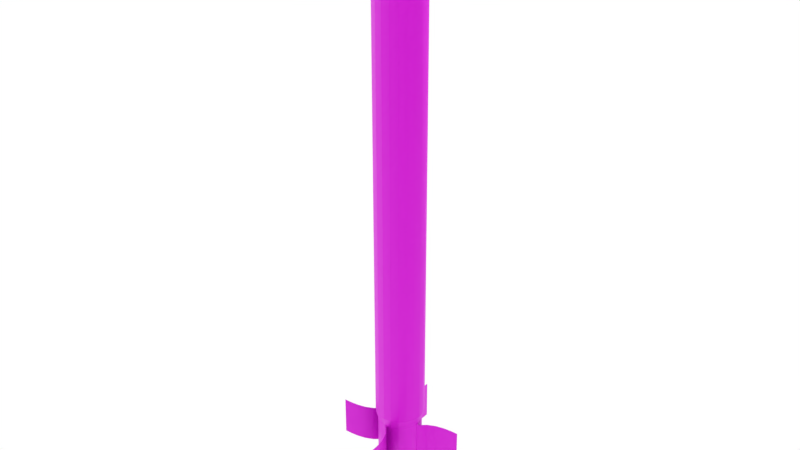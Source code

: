 # Source: MLRS_Rocket.blend  (saved by Blender 2.79.0; exported with 4.5.12 LTS)
import bpy
from mathutils import Matrix  # noqa: F401  (used for matrix-valued properties, if any)

bpy.ops.wm.read_factory_settings(use_empty=True)
scene = bpy.context.scene
scene.name = 'Scene'

# ---- collections
col_collection_1 = bpy.data.collections.new('Collection 1'); scene.collection.children.link(col_collection_1)

# ---- images (referenced by path relative to the original .blend; pixels are not part of the script)
import os
ASSET_DIR = os.environ.get("B2B_ASSET_DIR", "")  # directory of the original .blend (textures are referenced by path, not embedded)
HERE = os.path.dirname(os.path.abspath(__file__))  # packed textures are extracted next to this script under _unpacked/

def load_image(name, relpath, width, height, colorspace="sRGB"):
    """Load a texture the original file referenced (path relative to the .blend, or extracted next to this script)."""
    p = next((c for c in (os.path.join(HERE, relpath), os.path.join(ASSET_DIR, relpath)) if relpath and os.path.exists(c)), "")
    if p:
        img = bpy.data.images.load(p, check_existing=True)
        img.name = name
    else:  # same state as the original file: an image datablock whose file is absent (Cycles renders it pink)
        img = bpy.data.images.new(name, width, height)
        img.source = "FILE"
        img.filepath = "//" + (relpath or name)
    img.colorspace_settings.name = colorspace
    return img
img_mlrs_rocket_mlrs_rocket_mat_basecolor_png_001 = load_image('MLRS_Rocket_MLRS_Rocket_Mat_BaseColor.png.001', 'MLRS Rocket/Textures/MLRS_Rocket_MLRS_Rocket_Mat_BaseColor.png', 1024, 1024, 'sRGB')
img_mlrs_rocket_mlrs_rocket_mat_metallic_png_001 = load_image('MLRS_Rocket_MLRS_Rocket_Mat_Metallic.png.001', 'MLRS Rocket/Textures/MLRS_Rocket_MLRS_Rocket_Mat_Metallic.png', 1024, 1024, 'Non-Color')
img_mlrs_rocket_mlrs_rocket_mat_roughness_png_001 = load_image('MLRS_Rocket_MLRS_Rocket_Mat_Roughness.png.001', 'MLRS Rocket/Textures/MLRS_Rocket_MLRS_Rocket_Mat_Roughness.png', 1024, 1024, 'Non-Color')
img_mlrs_rocket_mlrs_rocket_mat_normal_png_001 = load_image('MLRS_Rocket_MLRS_Rocket_Mat_Normal.png.001', 'MLRS Rocket/Textures/MLRS_Rocket_MLRS_Rocket_Mat_Normal.png', 1024, 1024, 'Non-Color')

# ---- materials (node trees are filled in below, after node groups)
mat_mlrs_rocket_mat = bpy.data.materials.new('MLRS_Rocket_Mat')
mat_mlrs_rocket_mat.alpha_threshold = 0.0
mat_mlrs_rocket_mat.roughness = 0.5

# ---- material node trees
mat_mlrs_rocket_mat.use_nodes = True; mat_mlrs_rocket_mat.node_tree.nodes.clear()
_N = mat_mlrs_rocket_mat.node_tree.nodes; _L = mat_mlrs_rocket_mat.node_tree.links
n0 = _N.new('ShaderNodeOutputMaterial'); n0.name = 'Material Output'; n0.location = (390, 300)
n1 = _N.new('ShaderNodeBsdfPrincipled'); n1.name = 'Principled BSDF'; n1.location = (130, 295)
n1.width = 150
n1.subsurface_method = 'BURLEY'
n1.inputs[3].default_value = 1.45
n1.inputs[9].default_value = (1.0, 1.0, 1.0)
n2 = _N.new('ShaderNodeTexImage'); n2.name = 'Image Texture'; n2.location = (-190, 524)
n2.width = 140
n2.image = img_mlrs_rocket_mlrs_rocket_mat_basecolor_png_001
n3 = _N.new('ShaderNodeTexImage'); n3.name = 'Image Texture.001'; n3.location = (-444, 335)
n3.width = 140
n3.image = img_mlrs_rocket_mlrs_rocket_mat_metallic_png_001
n4 = _N.new('ShaderNodeTexImage'); n4.name = 'Image Texture.002'; n4.location = (-310, 72)
n4.width = 140
n4.image = img_mlrs_rocket_mlrs_rocket_mat_roughness_png_001
n5 = _N.new('ShaderNodeInvert'); n5.name = 'Invert'; n5.location = (-90, 89)
n5.inputs[0].default_value = 0.47
n6 = _N.new('ShaderNodeTexImage'); n6.name = 'Image Texture.003'; n6.location = (-332, -207)
n6.width = 140
n6.image = img_mlrs_rocket_mlrs_rocket_mat_normal_png_001
n7 = _N.new('ShaderNodeNormalMap'); n7.name = 'Normal Map'; n7.location = (-107, -179)
_L.new(n1.outputs[0], n0.inputs[0])
_L.new(n2.outputs[0], n1.inputs[0])
_L.new(n3.outputs[0], n1.inputs[1])
_L.new(n4.outputs[0], n5.inputs[1])
_L.new(n5.outputs[0], n1.inputs[2])
_L.new(n6.outputs[0], n7.inputs[1])
_L.new(n7.outputs[0], n1.inputs[5])
n0.is_active_output = True

# ---- world
world_world = bpy.data.worlds.new('World'); scene.world = world_world
world_world.color = (1.0, 1.0, 1.0)
world_world.use_sun_shadow = False
world_world.sun_shadow_jitter_overblur = 0.0
world_world.cycles.sampling_method = 'MANUAL'

# ---- meshes
me_cylinder = bpy.data.meshes.new('Cylinder')
me_cylinder.from_pydata([(-2.239e-09, 0.28, -2.35), (-2.239e-09, 0.28, 2.65), (0.08652, 0.2663, -2.35), (0.08652, 0.2663, 2.65), (0.1646, 0.2265, -2.35), (0.1646, 0.2265, 2.65), (0.2265, 0.1646, -2.35), (0.2265, 0.1646, 2.65), (0.2663, 0.08652, -2.35), (0.2663, 0.08652, 2.65), (0.28, -2.228e-09, -2.35), (0.28, -2.228e-09, 2.65), (0.2663, -0.08652, -2.35), (0.2663, -0.08652, 2.65), (0.2265, -0.1646, -2.35), (0.2265, -0.1646, 2.65), (0.1646, -0.2265, -2.35), (0.1646, -0.2265, 2.65), (0.08652, -0.2663, -2.35), (0.08652, -0.2663, 2.65), (-9.347e-08, -0.28, -2.35), (-9.347e-08, -0.28, 2.65), (-0.08652, -0.2663, -2.35), (-0.08652, -0.2663, 2.65), (-0.1646, -0.2265, -2.35), (-0.1646, -0.2265, 2.65), (-0.2265, -0.1646, -2.35), (-0.2265, -0.1646, 2.65), (-0.2663, -0.08652, -2.35), (-0.2663, -0.08652, 2.65), (-0.28, 2.804e-07, -2.35), (-0.28, 2.804e-07, 2.65), (-0.2663, 0.08653, -2.35), (-0.2663, 0.08653, 2.65), (-0.2265, 0.1646, -2.35), (-0.2265, 0.1646, 2.65), (-0.1646, 0.2265, -2.35), (-0.1646, 0.2265, 2.65), (-0.08652, 0.2663, -2.35), (-0.08652, 0.2663, 2.65), (0.05884, 0.1811, 3.05), (-6.217e-07, 0.1904, 3.05), (0.1119, 0.154, 3.05), (0.154, 0.1119, 3.05), (0.1811, 0.05884, 3.05), (0.1904, 3.162e-08, 3.05), (0.1811, -0.05884, 3.05), (0.154, -0.1119, 3.05), (0.1119, -0.154, 3.05), (0.05884, -0.1811, 3.05), (-6.838e-07, -0.1904, 3.05), (-0.05884, -0.1811, 3.05), (-0.1119, -0.154, 3.05), (-0.154, -0.1119, 3.05), (-0.1811, -0.05884, 3.05), (-0.1904, 2.238e-07, 3.05), (-0.1811, 0.05884, 3.05), (-0.154, 0.1119, 3.05), (-0.1119, 0.154, 3.05), (-0.05884, 0.1811, 3.05), (0.02353, 0.07243, 3.35), (-8.291e-07, 0.07616, 3.35), (0.04476, 0.06161, 3.35), (0.06161, 0.04477, 3.35), (0.07243, 0.02353, 3.35), (0.07616, 7.301e-08, 3.35), (0.07243, -0.02353, 3.35), (0.06161, -0.04477, 3.35), (0.04476, -0.06161, 3.35), (0.02353, -0.07243, 3.35), (-8.539e-07, -0.07616, 3.35), (-0.02354, -0.07243, 3.35), (-0.04477, -0.06161, 3.35), (-0.06162, -0.04477, 3.35), (-0.07243, -0.02353, 3.35), (-0.07616, 1.499e-07, 3.35), (-0.07243, 0.02353, 3.35), (-0.06162, 0.04477, 3.35), (-0.04477, 0.06161, 3.35), (-0.02354, 0.07243, 3.35), (-8.245e-07, 9.733e-08, 3.45), (3.933e-09, 0.252, -2.45), (0.07787, 0.2397, -2.45), (0.1481, 0.2039, -2.45), (0.2039, 0.1481, -2.45), (0.2397, 0.07787, -2.45), (0.252, 7.698e-09, -2.45), (0.2397, -0.07787, -2.45), (0.2039, -0.1481, -2.45), (0.1481, -0.2039, -2.45), (0.07787, -0.2397, -2.45), (-7.818e-08, -0.252, -2.45), (-0.07787, -0.2397, -2.45), (-0.1481, -0.2039, -2.45), (-0.2039, -0.1481, -2.45), (-0.2397, -0.07787, -2.45), (-0.252, 2.62e-07, -2.45), (-0.2397, 0.07787, -2.45), (-0.2039, 0.1481, -2.45), (-0.1481, 0.2039, -2.45), (-0.07787, 0.2397, -2.45), (-6.605e-08, 0.252, -3.35), (0.07787, 0.2397, -3.35), (0.1481, 0.2039, -3.35), (0.2039, 0.1481, -3.35), (0.2397, 0.07787, -3.35), (0.252, 7.698e-09, -3.35), (0.2397, -0.07787, -3.35), (0.2039, -0.1481, -3.35), (0.1481, -0.2039, -3.35), (0.07787, -0.2397, -3.35), (-1.482e-07, -0.252, -3.35), (-0.07787, -0.2397, -3.35), (-0.1481, -0.2039, -3.35), (-0.2039, -0.1481, -3.35), (-0.2397, -0.07787, -3.35), (-0.252, 2.62e-07, -3.35), (-0.2397, 0.07787, -3.35), (-0.2039, 0.1481, -3.35), (-0.1481, 0.2039, -3.35), (-0.07787, 0.2397, -3.35), (-7.989e-08, 0.2268, -3.45), (0.07008, 0.2157, -3.45), (0.1333, 0.1835, -3.45), (0.1835, 0.1333, -3.45), (0.2157, 0.07009, -3.45), (0.2268, 1.627e-08, -3.45), (0.2157, -0.07009, -3.45), (0.1835, -0.1333, -3.45), (0.1333, -0.1835, -3.45), (0.07008, -0.2157, -3.45), (-1.538e-07, -0.2268, -3.45), (-0.07009, -0.2157, -3.45), (-0.1333, -0.1835, -3.45), (-0.1835, -0.1333, -3.45), (-0.2157, -0.07008, -3.45), (-0.2268, 2.452e-07, -3.45), (-0.2157, 0.07009, -3.45), (-0.1835, 0.1333, -3.45), (-0.1333, 0.1835, -3.45), (-0.07008, 0.2157, -3.45), (-7.67e-08, 0.1814, -3.45), (0.05607, 0.1726, -3.45), (0.1066, 0.1468, -3.45), (0.1468, 0.1066, -3.45), (0.1726, 0.05607, -3.45), (0.1814, 3.266e-08, -3.45), (0.1726, -0.05607, -3.45), (0.1468, -0.1066, -3.45), (0.1066, -0.1468, -3.45), (0.05607, -0.1726, -3.45), (-1.358e-07, -0.1814, -3.45), (-0.05607, -0.1726, -3.45), (-0.1066, -0.1468, -3.45), (-0.1468, -0.1066, -3.45), (-0.1726, -0.05607, -3.45), (-0.1814, 2.158e-07, -3.45), (-0.1726, 0.05607, -3.45), (-0.1468, 0.1066, -3.45), (-0.1066, 0.1468, -3.45), (-0.05607, 0.1726, -3.45), (-9.767e-07, 0.1814, -2.45), (0.05607, 0.1726, -2.45), (0.1066, 0.1468, -2.45), (0.1468, 0.1066, -2.45), (0.1726, 0.05607, -2.45), (0.1814, 3.266e-08, -2.45), (0.1726, -0.05607, -2.45), (0.1468, -0.1066, -2.45), (0.1066, -0.1468, -2.45), (0.05607, -0.1726, -2.45), (-1.036e-06, -0.1814, -2.45), (-0.05607, -0.1726, -2.45), (-0.1066, -0.1468, -2.45), (-0.1468, -0.1066, -2.45), (-0.1726, -0.05607, -2.45), (-0.1814, 2.158e-07, -2.45), (-0.1726, 0.05607, -2.45), (-0.1468, 0.1066, -2.45), (-0.1066, 0.1468, -2.45), (-0.05607, 0.1726, -2.45), (-0.7014, -0.158, -2.474), (-0.7014, -0.158, -2.924), (-0.2534, 0.002, -2.474), (-0.2534, 0.002, -2.924), (-0.2534, -0.002, -2.474), (-0.7014, -0.162, -2.474), (-0.7014, -0.162, -2.924), (-0.2534, -0.002, -2.924), (-0.343, -0.07603, -2.474), (-0.4326, -0.1189, -2.474), (-0.5222, -0.142, -2.474), (-0.6118, -0.1541, -2.474), (-0.6118, -0.1541, -2.924), (-0.5222, -0.142, -2.924), (-0.4326, -0.1189, -2.924), (-0.343, -0.07603, -2.924), (-0.343, -0.08003, -2.474), (-0.4326, -0.1229, -2.474), (-0.5222, -0.146, -2.474), (-0.6118, -0.1581, -2.474), (-0.6118, -0.1581, -2.924), (-0.5222, -0.146, -2.924), (-0.4326, -0.1229, -2.924), (-0.343, -0.08003, -2.924), (-0.2534, 0.0088, -2.946), (-0.2534, 0.0088, -2.451), (-0.2534, -0.0088, -2.946), (-0.2534, -0.0088, -2.451), (-0.2454, 0.0088, -2.946), (-0.2454, 0.0088, -2.451), (-0.2454, -0.0088, -2.946), (-0.2454, -0.0088, -2.451), (0.7014, 0.158, -2.474), (0.7014, 0.158, -2.924), (0.2534, -0.002, -2.474), (0.2534, -0.002, -2.924), (0.2534, 0.002, -2.474), (0.7014, 0.162, -2.474), (0.7014, 0.162, -2.924), (0.2534, 0.002, -2.924), (0.343, 0.07603, -2.474), (0.4326, 0.1189, -2.474), (0.5222, 0.142, -2.474), (0.6118, 0.1541, -2.474), (0.6118, 0.1541, -2.924), (0.5222, 0.142, -2.924), (0.4326, 0.1189, -2.924), (0.343, 0.07603, -2.924), (0.343, 0.08003, -2.474), (0.4326, 0.1229, -2.474), (0.5222, 0.146, -2.474), (0.6118, 0.1581, -2.474), (0.6118, 0.1581, -2.924), (0.5222, 0.146, -2.924), (0.4326, 0.1229, -2.924), (0.343, 0.08003, -2.924), (0.2534, -0.0088, -2.946), (0.2534, -0.0088, -2.451), (0.2534, 0.0088, -2.946), (0.2534, 0.0088, -2.451), (0.2454, -0.0088, -2.946), (0.2454, -0.0088, -2.451), (0.2454, 0.0088, -2.946), (0.2454, 0.0088, -2.451), (-0.158, 0.7014, -2.474), (-0.158, 0.7014, -2.924), (0.002, 0.2534, -2.474), (0.002, 0.2534, -2.924), (-0.002, 0.2534, -2.474), (-0.162, 0.7014, -2.474), (-0.162, 0.7014, -2.924), (-0.002, 0.2534, -2.924), (-0.07603, 0.343, -2.474), (-0.1189, 0.4326, -2.474), (-0.142, 0.5222, -2.474), (-0.1541, 0.6118, -2.474), (-0.1541, 0.6118, -2.924), (-0.142, 0.5222, -2.924), (-0.1189, 0.4326, -2.924), (-0.07603, 0.343, -2.924), (-0.08003, 0.343, -2.474), (-0.1229, 0.4326, -2.474), (-0.146, 0.5222, -2.474), (-0.1581, 0.6118, -2.474), (-0.1581, 0.6118, -2.924), (-0.146, 0.5222, -2.924), (-0.1229, 0.4326, -2.924), (-0.08003, 0.343, -2.924), (0.0088, 0.2534, -2.946), (0.0088, 0.2534, -2.451), (-0.008801, 0.2534, -2.946), (-0.0088, 0.2534, -2.451), (0.0088, 0.2454, -2.946), (0.0088, 0.2454, -2.451), (-0.008801, 0.2454, -2.946), (-0.0088, 0.2454, -2.451), (0.158, -0.7014, -2.474), (0.158, -0.7014, -2.924), (-0.002, -0.2534, -2.474), (-0.002, -0.2534, -2.924), (0.002, -0.2534, -2.474), (0.162, -0.7014, -2.474), (0.162, -0.7014, -2.924), (0.002, -0.2534, -2.924), (0.07603, -0.343, -2.474), (0.1189, -0.4326, -2.474), (0.142, -0.5222, -2.474), (0.1541, -0.6118, -2.474), (0.1541, -0.6118, -2.924), (0.142, -0.5222, -2.924), (0.1189, -0.4326, -2.924), (0.07603, -0.343, -2.924), (0.08003, -0.343, -2.474), (0.1229, -0.4326, -2.474), (0.146, -0.5222, -2.474), (0.1581, -0.6118, -2.474), (0.1581, -0.6118, -2.924), (0.146, -0.5222, -2.924), (0.1229, -0.4326, -2.924), (0.08003, -0.343, -2.924), (-0.0088, -0.2534, -2.946), (-0.0088, -0.2534, -2.451), (0.0088, -0.2534, -2.946), (0.0088, -0.2534, -2.451), (-0.0088, -0.2454, -2.946), (-0.0088, -0.2454, -2.451), (0.0088, -0.2454, -2.946), (0.0088, -0.2454, -2.451)], [], [(0, 1, 3, 2), (2, 3, 5, 4), (4, 5, 7, 6), (6, 7, 9, 8), (8, 9, 11, 10), (10, 11, 13, 12), (12, 13, 15, 14), (14, 15, 17, 16), (16, 17, 19, 18), (18, 19, 21, 20), (20, 21, 23, 22), (22, 23, 25, 24), (24, 25, 27, 26), (26, 27, 29, 28), (28, 29, 31, 30), (30, 31, 33, 32), (32, 33, 35, 34), (34, 35, 37, 36), (25, 23, 51, 52), (36, 37, 39, 38), (38, 39, 1, 0), (8, 10, 86, 85), (53, 52, 72, 73), (35, 33, 56, 57), (11, 9, 44, 45), (21, 19, 49, 50), (31, 29, 54, 55), (1, 39, 59, 41), (7, 5, 42, 43), (17, 15, 47, 48), (3, 1, 41, 40), (27, 25, 52, 53), (37, 35, 57, 58), (13, 11, 45, 46), (23, 21, 50, 51), (33, 31, 55, 56), (9, 7, 43, 44), (19, 17, 48, 49), (29, 27, 53, 54), (39, 37, 58, 59), (5, 3, 40, 42), (15, 13, 46, 47), (70, 69, 80), (46, 45, 65, 66), (54, 53, 73, 74), (47, 46, 66, 67), (55, 54, 74, 75), (48, 47, 67, 68), (40, 41, 61, 60), (56, 55, 75, 76), (49, 48, 68, 69), (42, 40, 60, 62), (57, 56, 76, 77), (50, 49, 69, 70), (43, 42, 62, 63), (58, 57, 77, 78), (51, 50, 70, 71), (44, 43, 63, 64), (59, 58, 78, 79), (52, 51, 71, 72), (45, 44, 64, 65), (41, 59, 79, 61), (63, 62, 80), (78, 77, 80), (71, 70, 80), (64, 63, 80), (79, 78, 80), (72, 71, 80), (65, 64, 80), (61, 79, 80), (73, 72, 80), (66, 65, 80), (74, 73, 80), (67, 66, 80), (75, 74, 80), (68, 67, 80), (60, 61, 80), (76, 75, 80), (69, 68, 80), (62, 60, 80), (77, 76, 80), (82, 83, 103, 102), (18, 20, 91, 90), (28, 30, 96, 95), (38, 0, 81, 100), (4, 6, 84, 83), (14, 16, 89, 88), (24, 26, 94, 93), (0, 2, 82, 81), (34, 36, 99, 98), (10, 12, 87, 86), (20, 22, 92, 91), (30, 32, 97, 96), (6, 8, 85, 84), (16, 18, 90, 89), (26, 28, 95, 94), (36, 38, 100, 99), (2, 4, 83, 82), (12, 14, 88, 87), (22, 24, 93, 92), (32, 34, 98, 97), (114, 115, 135, 134), (97, 98, 118, 117), (90, 91, 111, 110), (83, 84, 104, 103), (98, 99, 119, 118), (91, 92, 112, 111), (84, 85, 105, 104), (99, 100, 120, 119), (92, 93, 113, 112), (85, 86, 106, 105), (100, 81, 101, 120), (93, 94, 114, 113), (86, 87, 107, 106), (94, 95, 115, 114), (87, 88, 108, 107), (95, 96, 116, 115), (88, 89, 109, 108), (81, 82, 102, 101), (96, 97, 117, 116), (89, 90, 110, 109), (138, 139, 159, 158), (107, 108, 128, 127), (115, 116, 136, 135), (108, 109, 129, 128), (101, 102, 122, 121), (116, 117, 137, 136), (109, 110, 130, 129), (102, 103, 123, 122), (117, 118, 138, 137), (110, 111, 131, 130), (103, 104, 124, 123), (118, 119, 139, 138), (111, 112, 132, 131), (104, 105, 125, 124), (119, 120, 140, 139), (112, 113, 133, 132), (105, 106, 126, 125), (120, 101, 121, 140), (113, 114, 134, 133), (106, 107, 127, 126), (155, 156, 176, 175), (131, 132, 152, 151), (124, 125, 145, 144), (139, 140, 160, 159), (132, 133, 153, 152), (125, 126, 146, 145), (140, 121, 141, 160), (133, 134, 154, 153), (126, 127, 147, 146), (134, 135, 155, 154), (127, 128, 148, 147), (135, 136, 156, 155), (128, 129, 149, 148), (121, 122, 142, 141), (136, 137, 157, 156), (129, 130, 150, 149), (122, 123, 143, 142), (137, 138, 158, 157), (130, 131, 151, 150), (123, 124, 144, 143), (161, 162, 163, 164, 165, 166, 167, 168, 169, 170, 171, 172, 173, 174, 175, 176, 177, 178, 179, 180), (148, 149, 169, 168), (141, 142, 162, 161), (156, 157, 177, 176), (149, 150, 170, 169), (142, 143, 163, 162), (157, 158, 178, 177), (150, 151, 171, 170), (143, 144, 164, 163), (158, 159, 179, 178), (151, 152, 172, 171), (144, 145, 165, 164), (159, 160, 180, 179), (152, 153, 173, 172), (145, 146, 166, 165), (160, 141, 161, 180), (153, 154, 174, 173), (146, 147, 167, 166), (154, 155, 175, 174), (147, 148, 168, 167), (189, 183, 184, 196), (197, 204, 188, 185), (196, 184, 188, 204), (192, 181, 186, 200), (188, 184, 205, 207), (181, 182, 187, 186), (183, 189, 197, 185), (189, 190, 198, 197), (190, 191, 199, 198), (191, 192, 200, 199), (182, 193, 201, 187), (193, 194, 202, 201), (194, 195, 203, 202), (195, 196, 204, 203), (186, 187, 201, 200), (200, 201, 202, 199), (199, 202, 203, 198), (198, 203, 204, 197), (181, 192, 193, 182), (192, 191, 194, 193), (191, 190, 195, 194), (190, 189, 196, 195), (207, 205, 209, 211), (183, 185, 208, 206), (185, 188, 207, 208), (184, 183, 206, 205), (209, 210, 212, 211), (205, 206, 210, 209), (206, 208, 212, 210), (208, 207, 211, 212), (221, 215, 216, 228), (229, 236, 220, 217), (228, 216, 220, 236), (224, 213, 218, 232), (220, 216, 237, 239), (213, 214, 219, 218), (215, 221, 229, 217), (221, 222, 230, 229), (222, 223, 231, 230), (223, 224, 232, 231), (214, 225, 233, 219), (225, 226, 234, 233), (226, 227, 235, 234), (227, 228, 236, 235), (218, 219, 233, 232), (232, 233, 234, 231), (231, 234, 235, 230), (230, 235, 236, 229), (213, 224, 225, 214), (224, 223, 226, 225), (223, 222, 227, 226), (222, 221, 228, 227), (239, 237, 241, 243), (215, 217, 240, 238), (217, 220, 239, 240), (216, 215, 238, 237), (241, 242, 244, 243), (237, 238, 242, 241), (238, 240, 244, 242), (240, 239, 243, 244), (253, 247, 248, 260), (261, 268, 252, 249), (260, 248, 252, 268), (256, 245, 250, 264), (252, 248, 269, 271), (245, 246, 251, 250), (247, 253, 261, 249), (253, 254, 262, 261), (254, 255, 263, 262), (255, 256, 264, 263), (246, 257, 265, 251), (257, 258, 266, 265), (258, 259, 267, 266), (259, 260, 268, 267), (250, 251, 265, 264), (264, 265, 266, 263), (263, 266, 267, 262), (262, 267, 268, 261), (245, 256, 257, 246), (256, 255, 258, 257), (255, 254, 259, 258), (254, 253, 260, 259), (271, 269, 273, 275), (247, 249, 272, 270), (249, 252, 271, 272), (248, 247, 270, 269), (273, 274, 276, 275), (269, 270, 274, 273), (270, 272, 276, 274), (272, 271, 275, 276), (285, 279, 280, 292), (293, 300, 284, 281), (292, 280, 284, 300), (288, 277, 282, 296), (284, 280, 301, 303), (277, 278, 283, 282), (279, 285, 293, 281), (285, 286, 294, 293), (286, 287, 295, 294), (287, 288, 296, 295), (278, 289, 297, 283), (289, 290, 298, 297), (290, 291, 299, 298), (291, 292, 300, 299), (282, 283, 297, 296), (296, 297, 298, 295), (295, 298, 299, 294), (294, 299, 300, 293), (277, 288, 289, 278), (288, 287, 290, 289), (287, 286, 291, 290), (286, 285, 292, 291), (303, 301, 305, 307), (279, 281, 304, 302), (281, 284, 303, 304), (280, 279, 302, 301), (305, 306, 308, 307), (301, 302, 306, 305), (302, 304, 308, 306), (304, 303, 307, 308)])
me_cylinder.polygons.foreach_set('use_smooth', [True] * 301)
_k = set([(0, 2), (0, 38), (1, 3), (1, 39), (2, 4), (3, 5), (4, 6), (5, 7), (6, 8), (7, 9), (8, 10), (9, 11), (10, 12), (11, 13), (12, 14), (13, 15), (14, 16), (15, 17), (16, 18), (17, 19), (18, 20), (19, 21), (20, 22), (21, 23), (22, 24), (23, 25), (24, 26), (25, 27), (26, 28), (27, 29), (28, 30), (29, 31), (30, 32), (31, 33), (32, 34), (33, 35), (34, 36), (35, 37), (36, 38), (37, 39), (81, 82), (81, 100), (82, 83), (83, 84), (84, 85), (85, 86), (86, 87), (87, 88), (88, 89), (89, 90), (90, 91), (91, 92), (92, 93), (93, 94), (94, 95), (95, 96), (96, 97), (97, 98), (98, 99), (99, 100), (101, 102), (101, 120), (102, 103), (103, 104), (104, 105), (105, 106), (106, 107), (107, 108), (108, 109), (109, 110), (110, 111), (111, 112), (112, 113), (113, 114), (114, 115), (115, 116), (116, 117), (117, 118), (118, 119), (119, 120), (121, 122), (121, 140), (122, 123), (123, 124), (124, 125), (125, 126), (126, 127), (127, 128), (128, 129), (129, 130), (130, 131), (131, 132), (132, 133), (133, 134), (134, 135), (135, 136), (136, 137), (137, 138), (138, 139), (139, 140)])
me_cylinder.attributes.new('sharp_edge', 'BOOLEAN', 'EDGE').data.foreach_set('value', [ (min(e.vertices), max(e.vertices)) in _k for e in me_cylinder.edges])
_uv = me_cylinder.uv_layers.new(name='UVMap')
_uv.uv.foreach_set('vector', [0.8218, 0.1266, 0.1199, 0.1262, 0.1198, 0.1156, 0.8218, 0.114, 0.8218, 0.114, 0.1198, 0.1156, 0.1193, 0.1051, 0.8218, 0.1014, 0.8218, 0.1014, 0.1193, 0.1051, 0.1184, 0.09441, 0.8218, 0.08885, 0.8218, 0.08885, 0.1184, 0.09441, 0.1172, 0.08364, 0.8218, 0.07625, 0.8218, 0.07625, 0.1172, 0.08364, 0.1157, 0.0727, 0.8217, 0.06364, 0.8217, 0.06364, 0.1157, 0.0727, 0.1138, 0.06155, 0.8217, 0.05103, 0.8217, 0.05103, 0.1138, 0.06155, 0.1116, 0.05012, 0.8216, 0.03838, 0.8216, 0.03838, 0.1116, 0.05012, 0.109, 0.03836, 0.8216, 0.0257, 0.8216, 0.0257, 0.109, 0.03836, 0.106, 0.02618, 0.8216, 0.01295, 0.8216, 0.01295, 0.106, 0.02618, 0.1026, 0.01349, 0.8216, 5.031e-05, 0.8214, 0.2532, 0.1025, 0.2387, 0.1059, 0.2261, 0.8214, 0.2403, 0.8214, 0.2403, 0.1059, 0.2261, 0.1089, 0.2139, 0.8214, 0.2275, 0.8214, 0.2275, 0.1089, 0.2139, 0.1115, 0.2022, 0.8215, 0.2148, 0.8215, 0.2148, 0.1115, 0.2022, 0.1138, 0.1907, 0.8216, 0.2022, 0.8216, 0.2022, 0.1138, 0.1907, 0.1157, 0.1796, 0.8216, 0.1896, 0.8216, 0.1896, 0.1157, 0.1796, 0.1172, 0.1687, 0.8217, 0.177, 0.8217, 0.177, 0.1172, 0.1687, 0.1184, 0.1579, 0.8217, 0.1644, 0.8217, 0.1644, 0.1184, 0.1579, 0.1192, 0.1473, 0.8218, 0.1518, 0.1089, 0.2139, 0.1059, 0.2261, 0.04631, 0.1979, 0.05169, 0.1898, 0.8218, 0.1518, 0.1192, 0.1473, 0.1198, 0.1367, 0.8218, 0.1392, 0.8218, 0.1392, 0.1198, 0.1367, 0.1199, 0.1262, 0.8218, 0.1266, 0.8218, 0.07625, 0.8217, 0.06364, 0.8374, 0.06357, 0.8374, 0.07618, 0.05623, 0.1818, 0.05169, 0.1898, 0.009648, 0.1533, 0.01323, 0.1507, 0.1184, 0.1579, 0.1172, 0.1687, 0.0656, 0.1578, 0.06749, 0.1499, 0.1157, 0.0727, 0.1172, 0.08364, 0.06582, 0.09451, 0.0634, 0.08652, 0.1026, 0.01349, 0.106, 0.02618, 0.0468, 0.05412, 0.04049, 0.04592, 0.1157, 0.1796, 0.1138, 0.1907, 0.06002, 0.1737, 0.06312, 0.1657, 0.1199, 0.1262, 0.1198, 0.1367, 0.06963, 0.1341, 0.06992, 0.1262, 0.1184, 0.09441, 0.1193, 0.1051, 0.06894, 0.1104, 0.06766, 0.1025, 0.109, 0.03836, 0.1116, 0.05012, 0.05662, 0.07041, 0.05213, 0.06229, 0.1198, 0.1156, 0.1199, 0.1262, 0.06992, 0.1262, 0.06969, 0.1183, 0.1115, 0.2022, 0.1089, 0.2139, 0.05169, 0.1898, 0.05623, 0.1818, 0.1192, 0.1473, 0.1184, 0.1579, 0.06749, 0.1499, 0.06883, 0.142, 0.1138, 0.06155, 0.1157, 0.0727, 0.0634, 0.08652, 0.06035, 0.07849, 0.1059, 0.2261, 0.1025, 0.2387, 0.03998, 0.2059, 0.04631, 0.1979, 0.1172, 0.1687, 0.1157, 0.1796, 0.06312, 0.1657, 0.0656, 0.1578, 0.1172, 0.08364, 0.1184, 0.09441, 0.06766, 0.1025, 0.06582, 0.09451, 0.106, 0.02618, 0.109, 0.03836, 0.05213, 0.06229, 0.0468, 0.05412, 0.1138, 0.1907, 0.1115, 0.2022, 0.05623, 0.1818, 0.06002, 0.1737, 0.1198, 0.1367, 0.1192, 0.1473, 0.06883, 0.142, 0.06963, 0.1341, 0.1193, 0.1051, 0.1198, 0.1156, 0.06969, 0.1183, 0.06894, 0.1104, 0.1116, 0.05012, 0.1138, 0.06155, 0.06035, 0.07849, 0.05662, 0.07041, 0.001668, 0.09387, 0.006246, 0.0958, 5.031e-05, 0.1258, 0.06035, 0.07849, 0.0634, 0.08652, 0.01944, 0.1074, 0.0169, 0.1041, 0.06002, 0.1737, 0.05623, 0.1818, 0.01323, 0.1507, 0.01632, 0.1477, 0.05662, 0.07041, 0.06035, 0.07849, 0.0169, 0.1041, 0.01386, 0.101, 0.06312, 0.1657, 0.06002, 0.1737, 0.01632, 0.1477, 0.01893, 0.1445, 0.05213, 0.06229, 0.05662, 0.07041, 0.01386, 0.101, 0.01031, 0.09819, 0.06969, 0.1183, 0.06992, 0.1262, 0.02496, 0.1261, 0.02479, 0.1222, 0.0656, 0.1578, 0.06312, 0.1657, 0.01893, 0.1445, 0.02106, 0.1411, 0.0468, 0.05412, 0.05213, 0.06229, 0.01031, 0.09819, 0.006246, 0.0958, 0.06894, 0.1104, 0.06969, 0.1183, 0.02479, 0.1222, 0.02416, 0.1184, 0.06749, 0.1499, 0.0656, 0.1578, 0.02106, 0.1411, 0.02273, 0.1375, 0.04049, 0.04592, 0.0468, 0.05412, 0.006246, 0.0958, 0.001668, 0.09387, 0.06766, 0.1025, 0.06894, 0.1104, 0.02416, 0.1184, 0.02306, 0.1146, 0.06883, 0.142, 0.06749, 0.1499, 0.02273, 0.1375, 0.02393, 0.1338, 0.04631, 0.1979, 0.03998, 0.2059, 0.001046, 0.1573, 0.005586, 0.1556, 0.06582, 0.09451, 0.06766, 0.1025, 0.02306, 0.1146, 0.02149, 0.1109, 0.06963, 0.1341, 0.06883, 0.142, 0.02393, 0.1338, 0.02467, 0.1299, 0.05169, 0.1898, 0.04631, 0.1979, 0.005586, 0.1556, 0.009648, 0.1533, 0.0634, 0.08652, 0.06582, 0.09451, 0.02149, 0.1109, 0.01944, 0.1074, 0.06992, 0.1262, 0.06963, 0.1341, 0.02467, 0.1299, 0.02496, 0.1261, 0.02306, 0.1146, 0.02416, 0.1184, 5.031e-05, 0.1258, 0.02393, 0.1338, 0.02273, 0.1375, 5.031e-05, 0.1258, 0.005586, 0.1556, 0.001046, 0.1573, 5.031e-05, 0.1258, 0.02149, 0.1109, 0.02306, 0.1146, 5.031e-05, 0.1258, 0.02467, 0.1299, 0.02393, 0.1338, 5.031e-05, 0.1258, 0.009648, 0.1533, 0.005586, 0.1556, 5.031e-05, 0.1258, 0.01944, 0.1074, 0.02149, 0.1109, 5.031e-05, 0.1258, 0.02496, 0.1261, 0.02467, 0.1299, 5.031e-05, 0.1258, 0.01323, 0.1507, 0.009648, 0.1533, 5.031e-05, 0.1258, 0.0169, 0.1041, 0.01944, 0.1074, 5.031e-05, 0.1258, 0.01632, 0.1477, 0.01323, 0.1507, 5.031e-05, 0.1258, 0.01386, 0.101, 0.0169, 0.1041, 5.031e-05, 0.1258, 0.01893, 0.1445, 0.01632, 0.1477, 5.031e-05, 0.1258, 0.01031, 0.09819, 0.01386, 0.101, 5.031e-05, 0.1258, 0.02479, 0.1222, 0.02496, 0.1261, 5.031e-05, 0.1258, 0.02106, 0.1411, 0.01893, 0.1445, 5.031e-05, 0.1258, 0.006246, 0.0958, 0.01031, 0.09819, 5.031e-05, 0.1258, 0.02416, 0.1184, 0.02479, 0.1222, 5.031e-05, 0.1258, 0.02273, 0.1375, 0.02106, 0.1411, 5.031e-05, 0.1258, 0.8375, 0.114, 0.8375, 0.1014, 0.9822, 0.1014, 0.9823, 0.114, 0.8216, 0.01295, 0.8216, 5.031e-05, 0.8375, 0.000767, 0.8374, 0.01322, 0.8216, 0.2022, 0.8216, 0.1896, 0.8373, 0.1896, 0.8373, 0.2022, 0.8218, 0.1392, 0.8218, 0.1266, 0.8375, 0.1266, 0.8375, 0.1392, 0.8218, 0.1014, 0.8218, 0.08885, 0.8375, 0.08878, 0.8375, 0.1014, 0.8216, 0.03838, 0.8216, 0.0257, 0.8373, 0.02577, 0.8374, 0.03836, 0.8214, 0.2275, 0.8215, 0.2148, 0.8372, 0.2148, 0.8372, 0.2274, 0.8218, 0.1266, 0.8218, 0.114, 0.8375, 0.114, 0.8375, 0.1266, 0.8217, 0.1644, 0.8218, 0.1518, 0.8374, 0.1518, 0.8374, 0.1644, 0.8217, 0.06364, 0.8217, 0.05103, 0.8374, 0.05097, 0.8374, 0.06357, 0.8214, 0.2532, 0.8214, 0.2403, 0.8372, 0.24, 0.8373, 0.2524, 0.8216, 0.1896, 0.8217, 0.177, 0.8374, 0.177, 0.8373, 0.1896, 0.8218, 0.08885, 0.8218, 0.07625, 0.8374, 0.07618, 0.8375, 0.08878, 0.8216, 0.0257, 0.8216, 0.01295, 0.8374, 0.01322, 0.8373, 0.02577, 0.8215, 0.2148, 0.8216, 0.2022, 0.8373, 0.2022, 0.8372, 0.2148, 0.8218, 0.1518, 0.8218, 0.1392, 0.8375, 0.1392, 0.8374, 0.1518, 0.8218, 0.114, 0.8218, 0.1014, 0.8375, 0.1014, 0.8375, 0.114, 0.8217, 0.05103, 0.8216, 0.03838, 0.8374, 0.03836, 0.8374, 0.05097, 0.8214, 0.2403, 0.8214, 0.2275, 0.8372, 0.2274, 0.8372, 0.24, 0.8217, 0.177, 0.8217, 0.1644, 0.8374, 0.1644, 0.8374, 0.177, 0.9818, 0.2147, 0.9818, 0.2022, 0.9989, 0.2022, 0.9988, 0.2146, 0.8374, 0.177, 0.8374, 0.1644, 0.982, 0.1646, 0.9819, 0.1772, 0.8374, 0.01322, 0.8375, 0.000767, 0.9827, 0.0007888, 0.9823, 0.01357, 0.8375, 0.1014, 0.8375, 0.08878, 0.9821, 0.0888, 0.9822, 0.1014, 0.8374, 0.1644, 0.8374, 0.1518, 0.9822, 0.152, 0.982, 0.1646, 0.8373, 0.2524, 0.8372, 0.24, 0.9821, 0.2398, 0.9825, 0.2526, 0.8375, 0.08878, 0.8374, 0.07618, 0.982, 0.07623, 0.9821, 0.0888, 0.8374, 0.1518, 0.8375, 0.1392, 0.9823, 0.1394, 0.9822, 0.152, 0.8372, 0.24, 0.8372, 0.2274, 0.9819, 0.2272, 0.9821, 0.2398, 0.8374, 0.07618, 0.8374, 0.06357, 0.9819, 0.06369, 0.982, 0.07623, 0.8375, 0.1392, 0.8375, 0.1266, 0.9823, 0.1267, 0.9823, 0.1394, 0.8372, 0.2274, 0.8372, 0.2148, 0.9818, 0.2147, 0.9819, 0.2272, 0.8374, 0.06357, 0.8374, 0.05097, 0.9819, 0.05118, 0.9819, 0.06369, 0.8372, 0.2148, 0.8373, 0.2022, 0.9818, 0.2022, 0.9818, 0.2147, 0.8374, 0.05097, 0.8374, 0.03836, 0.9819, 0.03867, 0.9819, 0.05118, 0.8373, 0.2022, 0.8373, 0.1896, 0.9818, 0.1897, 0.9818, 0.2022, 0.8374, 0.03836, 0.8373, 0.02577, 0.982, 0.02615, 0.9819, 0.03867, 0.8375, 0.1266, 0.8375, 0.114, 0.9823, 0.114, 0.9823, 0.1267, 0.8373, 0.1896, 0.8374, 0.177, 0.9819, 0.1772, 0.9818, 0.1897, 0.8373, 0.02577, 0.8374, 0.01322, 0.9823, 0.01357, 0.982, 0.02615, 0.2565, 0.395, 0.2712, 0.3499, 0.2983, 0.3636, 0.2865, 0.3998, 0.9819, 0.05118, 0.9819, 0.03867, 0.9989, 0.03875, 0.999, 0.05111, 0.9818, 0.2022, 0.9818, 0.1897, 0.999, 0.1898, 0.9989, 0.2022, 0.9819, 0.03867, 0.982, 0.02615, 0.9989, 0.0265, 0.9989, 0.03875, 0.9823, 0.1267, 0.9823, 0.114, 0.9998, 0.1139, 0.9999, 0.1267, 0.9818, 0.1897, 0.9819, 0.1772, 0.9991, 0.1773, 0.999, 0.1898, 0.982, 0.02615, 0.9823, 0.01357, 0.9992, 0.01441, 0.9989, 0.0265, 0.9823, 0.114, 0.9822, 0.1014, 0.9996, 0.1012, 0.9998, 0.1139, 0.9819, 0.1772, 0.982, 0.1646, 0.9993, 0.1648, 0.9991, 0.1773, 0.9823, 0.01357, 0.9827, 0.0007888, 0.9999, 0.002511, 0.9992, 0.01441, 0.9822, 0.1014, 0.9821, 0.0888, 0.9994, 0.08858, 0.9996, 0.1012, 0.982, 0.1646, 0.9822, 0.152, 0.9995, 0.1522, 0.9993, 0.1648, 0.9825, 0.2526, 0.9821, 0.2398, 0.9991, 0.239, 0.9998, 0.2509, 0.9821, 0.0888, 0.982, 0.07623, 0.9992, 0.07604, 0.9994, 0.08858, 0.9822, 0.152, 0.9823, 0.1394, 0.9997, 0.1395, 0.9995, 0.1522, 0.9821, 0.2398, 0.9819, 0.2272, 0.9988, 0.2269, 0.9991, 0.239, 0.982, 0.07623, 0.9819, 0.06369, 0.9991, 0.06355, 0.9992, 0.07604, 0.9823, 0.1394, 0.9823, 0.1267, 0.9999, 0.1267, 0.9997, 0.1395, 0.9819, 0.2272, 0.9818, 0.2147, 0.9988, 0.2146, 0.9988, 0.2269, 0.9819, 0.06369, 0.9819, 0.05118, 0.999, 0.05111, 0.9991, 0.06355, 0.06823, 0.2946, 0.07769, 0.2946, 0.07769, 0.4612, 0.06823, 0.4612, 0.4754, 0.5541, 0.4302, 0.5688, 0.4255, 0.5388, 0.4616, 0.527, 0.4754, 0.2835, 0.5139, 0.3114, 0.4924, 0.3329, 0.4616, 0.3106, 0.2712, 0.3499, 0.2991, 0.3114, 0.3206, 0.3329, 0.2983, 0.3636, 0.4302, 0.5688, 0.3827, 0.5688, 0.3875, 0.5388, 0.4255, 0.5388, 0.5139, 0.3114, 0.5418, 0.3499, 0.5147, 0.3636, 0.4924, 0.3329, 0.2991, 0.3114, 0.3376, 0.2835, 0.3513, 0.3106, 0.3206, 0.3329, 0.3827, 0.5688, 0.3376, 0.5541, 0.3513, 0.527, 0.3875, 0.5388, 0.5418, 0.3499, 0.5565, 0.395, 0.5265, 0.3998, 0.5147, 0.3636, 0.3376, 0.5541, 0.2991, 0.5262, 0.3206, 0.5047, 0.3513, 0.527, 0.5565, 0.395, 0.5565, 0.4425, 0.5265, 0.4378, 0.5265, 0.3998, 0.2991, 0.5262, 0.2712, 0.4877, 0.2983, 0.4739, 0.3206, 0.5047, 0.5565, 0.4425, 0.5418, 0.4877, 0.5147, 0.4739, 0.5265, 0.4378, 0.3376, 0.2835, 0.3827, 0.2688, 0.3875, 0.2988, 0.3513, 0.3106, 0.2712, 0.4877, 0.2565, 0.4425, 0.2865, 0.4378, 0.2983, 0.4739, 0.5418, 0.4877, 0.5139, 0.5262, 0.4924, 0.5047, 0.5147, 0.4739, 0.3827, 0.2688, 0.4302, 0.2688, 0.4255, 0.2988, 0.3875, 0.2988, 0.2565, 0.4425, 0.2565, 0.395, 0.2865, 0.3998, 0.2865, 0.4378, 0.5139, 0.5262, 0.4754, 0.5541, 0.4616, 0.527, 0.4924, 0.5047, 0.4302, 0.2688, 0.4754, 0.2835, 0.4616, 0.3106, 0.4255, 0.2988, 0.3605, 0.3286, 0.3907, 0.3188, 0.4223, 0.3188, 0.4524, 0.3286, 0.4781, 0.3472, 0.4967, 0.3728, 0.5065, 0.403, 0.5065, 0.4346, 0.4967, 0.4647, 0.4781, 0.4904, 0.4524, 0.509, 0.4223, 0.5188, 0.3907, 0.5188, 0.3605, 0.509, 0.3349, 0.4904, 0.3163, 0.4647, 0.3065, 0.4346, 0.3065, 0.403, 0.3163, 0.3728, 0.3349, 0.3472, 0.1912, 0.2946, 0.2007, 0.2946, 0.2007, 0.4612, 0.1912, 0.4612, 0.125, 0.2946, 0.1345, 0.2946, 0.1345, 0.4612, 0.125, 0.4612, 0.07769, 0.2946, 0.08715, 0.2946, 0.08715, 0.4612, 0.07769, 0.4612, 0.2007, 0.2946, 0.2102, 0.2946, 0.2102, 0.4612, 0.2007, 0.4612, 0.1345, 0.2946, 0.1439, 0.2946, 0.1439, 0.4612, 0.1345, 0.4612, 0.08715, 0.2946, 0.09661, 0.2946, 0.09661, 0.4612, 0.08715, 0.4612, 0.2102, 0.2946, 0.2196, 0.2946, 0.2196, 0.4612, 0.2102, 0.4612, 0.1439, 0.2946, 0.1534, 0.2946, 0.1534, 0.4612, 0.1439, 0.4612, 0.09661, 0.2946, 0.1061, 0.2946, 0.1061, 0.4612, 0.09661, 0.4612, 0.03038, 0.2946, 0.03984, 0.2946, 0.03984, 0.4612, 0.03038, 0.4612, 0.1534, 0.2946, 0.1628, 0.2946, 0.1628, 0.4612, 0.1534, 0.4612, 0.1061, 0.2946, 0.1155, 0.2946, 0.1155, 0.4612, 0.1061, 0.4612, 0.03984, 0.2946, 0.0493, 0.2946, 0.0493, 0.4612, 0.03984, 0.4612, 0.1628, 0.2946, 0.1723, 0.2946, 0.1723, 0.4612, 0.1628, 0.4612, 0.1155, 0.2946, 0.125, 0.2946, 0.125, 0.4612, 0.1155, 0.4612, 0.0493, 0.2946, 0.05877, 0.2946, 0.05877, 0.4612, 0.0493, 0.4612, 0.1723, 0.2946, 0.1818, 0.2946, 0.1818, 0.4612, 0.1723, 0.4612, 0.05877, 0.2946, 0.06823, 0.2946, 0.06823, 0.4612, 0.05877, 0.4612, 0.1818, 0.2946, 0.1912, 0.2946, 0.1912, 0.4612, 0.1818, 0.4612, 0.07023, 0.9393, 0.01214, 0.9393, 0.01214, 0.7193, 0.07023, 0.7193, 0.194, 0.7143, 0.194, 0.4943, 0.2521, 0.4943, 0.2521, 0.7143, 0.9225, 0.3423, 0.8993, 0.3157, 0.9005, 0.3157, 0.9237, 0.3423, 0.9457, 0.6091, 0.9468, 0.5825, 0.948, 0.5825, 0.9469, 0.6091, 0.6653, 0.3313, 0.6696, 0.3313, 0.677, 0.3556, 0.658, 0.3556, 0.9468, 0.5825, 0.9468, 0.4488, 0.948, 0.4488, 0.948, 0.5825, 0.8993, 0.7156, 0.9225, 0.689, 0.9237, 0.689, 0.9005, 0.7156, 0.9225, 0.689, 0.9352, 0.6624, 0.9364, 0.6624, 0.9237, 0.689, 0.9352, 0.6624, 0.9421, 0.6358, 0.9433, 0.6358, 0.9364, 0.6624, 0.9421, 0.6358, 0.9457, 0.6091, 0.9469, 0.6091, 0.9433, 0.6358, 0.9468, 0.4488, 0.9457, 0.4222, 0.9469, 0.4222, 0.948, 0.4488, 0.9457, 0.4222, 0.9421, 0.3955, 0.9433, 0.3955, 0.9469, 0.4222, 0.9421, 0.3955, 0.9352, 0.3689, 0.9364, 0.3689, 0.9433, 0.3955, 0.9352, 0.3689, 0.9225, 0.3423, 0.9237, 0.3423, 0.9364, 0.3689, 0.01214, 0.7143, 0.01214, 0.4943, 0.05599, 0.4943, 0.05599, 0.7143, 0.05599, 0.7143, 0.05599, 0.4943, 0.1002, 0.4943, 0.1002, 0.7143, 0.1002, 0.7143, 0.1002, 0.4943, 0.1454, 0.4943, 0.1454, 0.7143, 0.1454, 0.7143, 0.1454, 0.4943, 0.194, 0.4943, 0.194, 0.7143, 0.2521, 0.9393, 0.2082, 0.9393, 0.2082, 0.7193, 0.2521, 0.7193, 0.2082, 0.9393, 0.164, 0.9393, 0.164, 0.7193, 0.2082, 0.7193, 0.164, 0.9393, 0.1188, 0.9393, 0.1188, 0.7193, 0.164, 0.7193, 0.1188, 0.9393, 0.07023, 0.9393, 0.07023, 0.7193, 0.1188, 0.7193, 0.658, 0.3556, 0.677, 0.3556, 0.677, 0.3642, 0.658, 0.3642, 0.6696, 0.9313, 0.6653, 0.9313, 0.658, 0.907, 0.677, 0.907, 0.642, 0.8741, 0.642, 0.3885, 0.6493, 0.3642, 0.6493, 0.8984, 0.6929, 0.3885, 0.6929, 0.8741, 0.6856, 0.8984, 0.6856, 0.3642, 0.677, 0.3642, 0.677, 0.8984, 0.658, 0.8984, 0.658, 0.3642, 0.6856, 0.3642, 0.6856, 0.8984, 0.677, 0.8984, 0.677, 0.3642, 0.677, 0.907, 0.658, 0.907, 0.658, 0.8984, 0.677, 0.8984, 0.6493, 0.8984, 0.6493, 0.3642, 0.658, 0.3642, 0.658, 0.8984, 0.07023, 0.9393, 0.01214, 0.9393, 0.01214, 0.7193, 0.07023, 0.7193, 0.194, 0.7143, 0.194, 0.4943, 0.2521, 0.4943, 0.2521, 0.7143, 0.9225, 0.3423, 0.8993, 0.3157, 0.9005, 0.3157, 0.9237, 0.3423, 0.9457, 0.6091, 0.9468, 0.5825, 0.948, 0.5825, 0.9469, 0.6091, 0.6653, 0.3313, 0.6696, 0.3313, 0.677, 0.3556, 0.658, 0.3556, 0.9468, 0.5825, 0.9468, 0.4488, 0.948, 0.4488, 0.948, 0.5825, 0.8993, 0.7156, 0.9225, 0.689, 0.9237, 0.689, 0.9005, 0.7156, 0.9225, 0.689, 0.9352, 0.6624, 0.9364, 0.6624, 0.9237, 0.689, 0.9352, 0.6624, 0.9421, 0.6358, 0.9433, 0.6358, 0.9364, 0.6624, 0.9421, 0.6358, 0.9457, 0.6091, 0.9469, 0.6091, 0.9433, 0.6358, 0.9468, 0.4488, 0.9457, 0.4222, 0.9469, 0.4222, 0.948, 0.4488, 0.9457, 0.4222, 0.9421, 0.3955, 0.9433, 0.3955, 0.9469, 0.4222, 0.9421, 0.3955, 0.9352, 0.3689, 0.9364, 0.3689, 0.9433, 0.3955, 0.9352, 0.3689, 0.9225, 0.3423, 0.9237, 0.3423, 0.9364, 0.3689, 0.01214, 0.7143, 0.01214, 0.4943, 0.05599, 0.4943, 0.05599, 0.7143, 0.05599, 0.7143, 0.05599, 0.4943, 0.1002, 0.4943, 0.1002, 0.7143, 0.1002, 0.7143, 0.1002, 0.4943, 0.1454, 0.4943, 0.1454, 0.7143, 0.1454, 0.7143, 0.1454, 0.4943, 0.194, 0.4943, 0.194, 0.7143, 0.2521, 0.9393, 0.2082, 0.9393, 0.2082, 0.7193, 0.2521, 0.7193, 0.2082, 0.9393, 0.164, 0.9393, 0.164, 0.7193, 0.2082, 0.7193, 0.164, 0.9393, 0.1188, 0.9393, 0.1188, 0.7193, 0.164, 0.7193, 0.1188, 0.9393, 0.07023, 0.9393, 0.07023, 0.7193, 0.1188, 0.7193, 0.658, 0.3556, 0.677, 0.3556, 0.677, 0.3642, 0.658, 0.3642, 0.6696, 0.9313, 0.6653, 0.9313, 0.658, 0.907, 0.677, 0.907, 0.642, 0.8741, 0.642, 0.3885, 0.6493, 0.3642, 0.6493, 0.8984, 0.6929, 0.3885, 0.6929, 0.8741, 0.6856, 0.8984, 0.6856, 0.3642, 0.677, 0.3642, 0.677, 0.8984, 0.658, 0.8984, 0.658, 0.3642, 0.6856, 0.3642, 0.6856, 0.8984, 0.677, 0.8984, 0.677, 0.3642, 0.677, 0.907, 0.658, 0.907, 0.658, 0.8984, 0.677, 0.8984, 0.6493, 0.8984, 0.6493, 0.3642, 0.658, 0.3642, 0.658, 0.8984, 0.07023, 0.9393, 0.01214, 0.9393, 0.01214, 0.7193, 0.07023, 0.7193, 0.194, 0.7143, 0.194, 0.4943, 0.2521, 0.4943, 0.2521, 0.7143, 0.9225, 0.3423, 0.8993, 0.3157, 0.9005, 0.3157, 0.9237, 0.3423, 0.9457, 0.6091, 0.9468, 0.5825, 0.948, 0.5825, 0.9469, 0.6091, 0.6653, 0.3313, 0.6696, 0.3313, 0.677, 0.3556, 0.658, 0.3556, 0.9468, 0.5825, 0.9468, 0.4488, 0.948, 0.4488, 0.948, 0.5825, 0.8993, 0.7156, 0.9225, 0.689, 0.9237, 0.689, 0.9005, 0.7156, 0.9225, 0.689, 0.9352, 0.6624, 0.9364, 0.6624, 0.9237, 0.689, 0.9352, 0.6624, 0.9421, 0.6358, 0.9433, 0.6358, 0.9364, 0.6624, 0.9421, 0.6358, 0.9457, 0.6091, 0.9469, 0.6091, 0.9433, 0.6358, 0.9468, 0.4488, 0.9457, 0.4222, 0.9469, 0.4222, 0.948, 0.4488, 0.9457, 0.4222, 0.9421, 0.3955, 0.9433, 0.3955, 0.9469, 0.4222, 0.9421, 0.3955, 0.9352, 0.3689, 0.9364, 0.3689, 0.9433, 0.3955, 0.9352, 0.3689, 0.9225, 0.3423, 0.9237, 0.3423, 0.9364, 0.3689, 0.01214, 0.7143, 0.01214, 0.4943, 0.05599, 0.4943, 0.05599, 0.7143, 0.05599, 0.7143, 0.05599, 0.4943, 0.1002, 0.4943, 0.1002, 0.7143, 0.1002, 0.7143, 0.1002, 0.4943, 0.1454, 0.4943, 0.1454, 0.7143, 0.1454, 0.7143, 0.1454, 0.4943, 0.194, 0.4943, 0.194, 0.7143, 0.2521, 0.9393, 0.2082, 0.9393, 0.2082, 0.7193, 0.2521, 0.7193, 0.2082, 0.9393, 0.164, 0.9393, 0.164, 0.7193, 0.2082, 0.7193, 0.164, 0.9393, 0.1188, 0.9393, 0.1188, 0.7193, 0.164, 0.7193, 0.1188, 0.9393, 0.07023, 0.9393, 0.07023, 0.7193, 0.1188, 0.7193, 0.658, 0.3556, 0.677, 0.3556, 0.677, 0.3642, 0.658, 0.3642, 0.6696, 0.9313, 0.6653, 0.9313, 0.658, 0.907, 0.677, 0.907, 0.642, 0.8741, 0.642, 0.3885, 0.6493, 0.3642, 0.6493, 0.8984, 0.6929, 0.3885, 0.6929, 0.8741, 0.6856, 0.8984, 0.6856, 0.3642, 0.677, 0.3642, 0.677, 0.8984, 0.658, 0.8984, 0.658, 0.3642, 0.6856, 0.3642, 0.6856, 0.8984, 0.677, 0.8984, 0.677, 0.3642, 0.677, 0.907, 0.658, 0.907, 0.658, 0.8984, 0.677, 0.8984, 0.6493, 0.8984, 0.6493, 0.3642, 0.658, 0.3642, 0.658, 0.8984, 0.07023, 0.9393, 0.01214, 0.9393, 0.01214, 0.7193, 0.07023, 0.7193, 0.194, 0.7143, 0.194, 0.4943, 0.2521, 0.4943, 0.2521, 0.7143, 0.9225, 0.3423, 0.8993, 0.3157, 0.9005, 0.3157, 0.9237, 0.3423, 0.9457, 0.6091, 0.9468, 0.5825, 0.948, 0.5825, 0.9469, 0.6091, 0.6653, 0.3313, 0.6696, 0.3313, 0.677, 0.3556, 0.658, 0.3556, 0.9468, 0.5825, 0.9468, 0.4488, 0.948, 0.4488, 0.948, 0.5825, 0.8993, 0.7156, 0.9225, 0.689, 0.9237, 0.689, 0.9005, 0.7156, 0.9225, 0.689, 0.9352, 0.6624, 0.9364, 0.6624, 0.9237, 0.689, 0.9352, 0.6624, 0.9421, 0.6358, 0.9433, 0.6358, 0.9364, 0.6624, 0.9421, 0.6358, 0.9457, 0.6091, 0.9469, 0.6091, 0.9433, 0.6358, 0.9468, 0.4488, 0.9457, 0.4222, 0.9469, 0.4222, 0.948, 0.4488, 0.9457, 0.4222, 0.9421, 0.3955, 0.9433, 0.3955, 0.9469, 0.4222, 0.9421, 0.3955, 0.9352, 0.3689, 0.9364, 0.3689, 0.9433, 0.3955, 0.9352, 0.3689, 0.9225, 0.3423, 0.9237, 0.3423, 0.9364, 0.3689, 0.01214, 0.7143, 0.01214, 0.4943, 0.05599, 0.4943, 0.05599, 0.7143, 0.05599, 0.7143, 0.05599, 0.4943, 0.1002, 0.4943, 0.1002, 0.7143, 0.1002, 0.7143, 0.1002, 0.4943, 0.1454, 0.4943, 0.1454, 0.7143, 0.1454, 0.7143, 0.1454, 0.4943, 0.194, 0.4943, 0.194, 0.7143, 0.2521, 0.9393, 0.2082, 0.9393, 0.2082, 0.7193, 0.2521, 0.7193, 0.2082, 0.9393, 0.164, 0.9393, 0.164, 0.7193, 0.2082, 0.7193, 0.164, 0.9393, 0.1188, 0.9393, 0.1188, 0.7193, 0.164, 0.7193, 0.1188, 0.9393, 0.07023, 0.9393, 0.07023, 0.7193, 0.1188, 0.7193, 0.658, 0.3556, 0.677, 0.3556, 0.677, 0.3642, 0.658, 0.3642, 0.6696, 0.9313, 0.6653, 0.9313, 0.658, 0.907, 0.677, 0.907, 0.642, 0.8741, 0.642, 0.3885, 0.6493, 0.3642, 0.6493, 0.8984, 0.6929, 0.3885, 0.6929, 0.8741, 0.6856, 0.8984, 0.6856, 0.3642, 0.677, 0.3642, 0.677, 0.8984, 0.658, 0.8984, 0.658, 0.3642, 0.6856, 0.3642, 0.6856, 0.8984, 0.677, 0.8984, 0.677, 0.3642, 0.677, 0.907, 0.658, 0.907, 0.658, 0.8984, 0.677, 0.8984, 0.6493, 0.8984, 0.6493, 0.3642, 0.658, 0.3642, 0.658, 0.8984])
me_cylinder.materials.append(mat_mlrs_rocket_mat)
me_cylinder.use_remesh_preserve_volume = False
me_cylinder.use_remesh_preserve_attributes = False
me_cylinder.use_mirror_vertex_groups = False
me_cylinder.update()

# ---- objects
ob_mlrs_rocket = bpy.data.objects.new('MLRS_Rocket', me_cylinder)

# ---- transforms, parenting, visibility, modifiers, constraints
ob_mlrs_rocket.location = (2.983e-07, -9.775e-08, 0.9146)
ob_mlrs_rocket.lineart.crease_threshold = 0.0
_m = ob_mlrs_rocket.modifiers.new('EdgeSplit', 'EDGE_SPLIT')

# ---- collection membership
col_collection_1.objects.link(ob_mlrs_rocket)

# ---- scene / render settings (as saved in the file)
scene.frame_start = 1; scene.frame_end = 250; scene.frame_set(1)
scene.render.engine = 'CYCLES'
scene.render.resolution_percentage = 50
scene.render.dither_intensity = 0.0
scene.cycles.use_denoising = False
scene.cycles.samples = 128
scene.cycles.sampling_pattern = 'TABULATED_SOBOL'
scene.cycles.use_adaptive_sampling = False
scene.cycles.use_light_tree = False
scene.cycles.blur_glossy = 0.0
scene.cycles.sample_clamp_indirect = 0.0
scene.view_settings.view_transform = 'Standard'
bpy.context.view_layer.update()

# ---- added for rendering (the .blend has no active camera): camera
cam_auto = bpy.data.cameras.new('AutoCamera')
cam_auto.lens = 50.0
cam_auto.sensor_width = 36.0
cam_auto.clip_end = 1000.0
ob_auto_camera = bpy.data.objects.new('AutoCamera', cam_auto)
scene.collection.objects.link(ob_auto_camera)
ob_auto_camera.location = (6.64265, -7.97118, 6.22876)
ob_auto_camera.rotation_euler = (1.09748, -7.21219e-08, 0.694738)
scene.camera = ob_auto_camera
bpy.context.view_layer.update()

